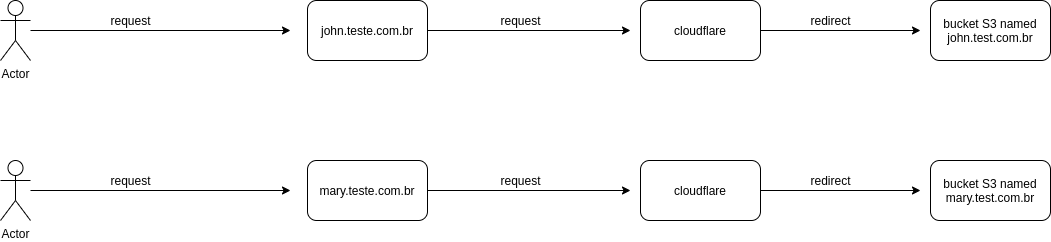

The diagram above was exported from draw.io. Its source (the exported page's mxGraphModel, read from the mxfile embedded in the PNG):
<mxGraphModel dx="1041" dy="462" grid="1" gridSize="10" guides="1" tooltips="1" connect="1" arrows="1" fold="1" page="1" pageScale="1" pageWidth="827" pageHeight="1169" math="0" shadow="0">
  <root>
    <mxCell id="0" />
    <mxCell id="1" parent="0" />
    <mxCell id="WqonnSSYrMbM8w6OPptG-5" style="edgeStyle=orthogonalEdgeStyle;rounded=0;orthogonalLoop=1;jettySize=auto;html=1;" edge="1" parent="1" source="WqonnSSYrMbM8w6OPptG-1">
      <mxGeometry relative="1" as="geometry">
        <mxPoint x="690" y="240" as="targetPoint" />
      </mxGeometry>
    </mxCell>
    <mxCell id="WqonnSSYrMbM8w6OPptG-1" value="Actor" style="shape=umlActor;verticalLabelPosition=bottom;verticalAlign=top;html=1;outlineConnect=0;" vertex="1" parent="1">
      <mxGeometry x="400" y="210" width="30" height="60" as="geometry" />
    </mxCell>
    <mxCell id="WqonnSSYrMbM8w6OPptG-6" style="edgeStyle=orthogonalEdgeStyle;rounded=0;orthogonalLoop=1;jettySize=auto;html=1;" edge="1" parent="1" source="WqonnSSYrMbM8w6OPptG-2">
      <mxGeometry relative="1" as="geometry">
        <mxPoint x="1030" y="240" as="targetPoint" />
      </mxGeometry>
    </mxCell>
    <mxCell id="WqonnSSYrMbM8w6OPptG-2" value="john.teste.com.br" style="rounded=1;whiteSpace=wrap;html=1;" vertex="1" parent="1">
      <mxGeometry x="707" y="210" width="120" height="60" as="geometry" />
    </mxCell>
    <mxCell id="WqonnSSYrMbM8w6OPptG-8" value="" style="edgeStyle=orthogonalEdgeStyle;rounded=0;orthogonalLoop=1;jettySize=auto;html=1;" edge="1" parent="1" source="WqonnSSYrMbM8w6OPptG-3">
      <mxGeometry relative="1" as="geometry">
        <mxPoint x="1320" y="240" as="targetPoint" />
      </mxGeometry>
    </mxCell>
    <mxCell id="WqonnSSYrMbM8w6OPptG-3" value="cloudflare" style="rounded=1;whiteSpace=wrap;html=1;" vertex="1" parent="1">
      <mxGeometry x="1040" y="210" width="120" height="60" as="geometry" />
    </mxCell>
    <mxCell id="WqonnSSYrMbM8w6OPptG-4" value="bucket S3 named&lt;br&gt;john.test.com.br" style="rounded=1;whiteSpace=wrap;html=1;" vertex="1" parent="1">
      <mxGeometry x="1330" y="210" width="120" height="60" as="geometry" />
    </mxCell>
    <mxCell id="WqonnSSYrMbM8w6OPptG-22" value="request" style="text;html=1;align=center;verticalAlign=middle;resizable=0;points=[];autosize=1;strokeColor=none;fillColor=none;" vertex="1" parent="1">
      <mxGeometry x="500" y="220" width="60" height="20" as="geometry" />
    </mxCell>
    <mxCell id="WqonnSSYrMbM8w6OPptG-23" value="request" style="text;html=1;align=center;verticalAlign=middle;resizable=0;points=[];autosize=1;strokeColor=none;fillColor=none;" vertex="1" parent="1">
      <mxGeometry x="890" y="220" width="60" height="20" as="geometry" />
    </mxCell>
    <mxCell id="WqonnSSYrMbM8w6OPptG-24" value="redirect" style="text;html=1;align=center;verticalAlign=middle;resizable=0;points=[];autosize=1;strokeColor=none;fillColor=none;" vertex="1" parent="1">
      <mxGeometry x="1200" y="220" width="60" height="20" as="geometry" />
    </mxCell>
    <mxCell id="WqonnSSYrMbM8w6OPptG-25" style="edgeStyle=orthogonalEdgeStyle;rounded=0;orthogonalLoop=1;jettySize=auto;html=1;" edge="1" source="WqonnSSYrMbM8w6OPptG-26" parent="1">
      <mxGeometry relative="1" as="geometry">
        <mxPoint x="690" y="400" as="targetPoint" />
      </mxGeometry>
    </mxCell>
    <mxCell id="WqonnSSYrMbM8w6OPptG-26" value="Actor" style="shape=umlActor;verticalLabelPosition=bottom;verticalAlign=top;html=1;outlineConnect=0;" vertex="1" parent="1">
      <mxGeometry x="400" y="370" width="30" height="60" as="geometry" />
    </mxCell>
    <mxCell id="WqonnSSYrMbM8w6OPptG-27" style="edgeStyle=orthogonalEdgeStyle;rounded=0;orthogonalLoop=1;jettySize=auto;html=1;" edge="1" source="WqonnSSYrMbM8w6OPptG-28" parent="1">
      <mxGeometry relative="1" as="geometry">
        <mxPoint x="1030" y="400" as="targetPoint" />
      </mxGeometry>
    </mxCell>
    <mxCell id="WqonnSSYrMbM8w6OPptG-28" value="mary.teste.com.br" style="rounded=1;whiteSpace=wrap;html=1;" vertex="1" parent="1">
      <mxGeometry x="707" y="370" width="120" height="60" as="geometry" />
    </mxCell>
    <mxCell id="WqonnSSYrMbM8w6OPptG-29" value="" style="edgeStyle=orthogonalEdgeStyle;rounded=0;orthogonalLoop=1;jettySize=auto;html=1;" edge="1" source="WqonnSSYrMbM8w6OPptG-30" parent="1">
      <mxGeometry relative="1" as="geometry">
        <mxPoint x="1320" y="400" as="targetPoint" />
      </mxGeometry>
    </mxCell>
    <mxCell id="WqonnSSYrMbM8w6OPptG-30" value="cloudflare" style="rounded=1;whiteSpace=wrap;html=1;" vertex="1" parent="1">
      <mxGeometry x="1040" y="370" width="120" height="60" as="geometry" />
    </mxCell>
    <mxCell id="WqonnSSYrMbM8w6OPptG-31" value="bucket S3 named&lt;br&gt;mary.test.com.br" style="rounded=1;whiteSpace=wrap;html=1;" vertex="1" parent="1">
      <mxGeometry x="1330" y="370" width="120" height="60" as="geometry" />
    </mxCell>
    <mxCell id="WqonnSSYrMbM8w6OPptG-32" value="request" style="text;html=1;align=center;verticalAlign=middle;resizable=0;points=[];autosize=1;strokeColor=none;fillColor=none;" vertex="1" parent="1">
      <mxGeometry x="500" y="380" width="60" height="20" as="geometry" />
    </mxCell>
    <mxCell id="WqonnSSYrMbM8w6OPptG-33" value="request" style="text;html=1;align=center;verticalAlign=middle;resizable=0;points=[];autosize=1;strokeColor=none;fillColor=none;" vertex="1" parent="1">
      <mxGeometry x="890" y="380" width="60" height="20" as="geometry" />
    </mxCell>
    <mxCell id="WqonnSSYrMbM8w6OPptG-34" value="redirect" style="text;html=1;align=center;verticalAlign=middle;resizable=0;points=[];autosize=1;strokeColor=none;fillColor=none;" vertex="1" parent="1">
      <mxGeometry x="1200" y="380" width="60" height="20" as="geometry" />
    </mxCell>
  </root>
</mxGraphModel>